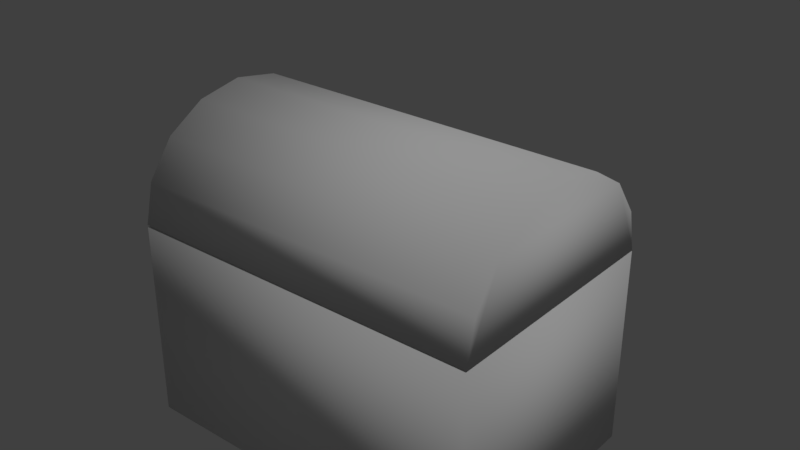 # Source: Chest.blend  (saved by Blender 2.79.1; exported with 4.5.12 LTS)
import bpy
from mathutils import Matrix  # noqa: F401  (used for matrix-valued properties, if any)

bpy.ops.wm.read_factory_settings(use_empty=True)
scene = bpy.context.scene
scene.name = 'Scene'

# ---- collections
col_collection_1 = bpy.data.collections.new('Collection 1'); scene.collection.children.link(col_collection_1)

# ---- materials (node trees are filled in below, after node groups)
mat_chest = bpy.data.materials.new('Chest')
mat_chest.alpha_threshold = 0.0
mat_chest.use_transparent_shadow = False
mat_chest.roughness = 0.5

# ---- material node trees

# ---- world
world_world = bpy.data.worlds.new('World'); scene.world = world_world
world_world.color = (0.05088, 0.05088, 0.05088)
world_world.use_sun_shadow = False
world_world.sun_shadow_jitter_overblur = 0.0
world_world.cycles.sampling_method = 'MANUAL'

# ---- lights
light_hemi = bpy.data.lights.new('Hemi', 'SUN')
light_hemi.transmission_factor = 0.0
light_hemi.angle = 0.1993
light_hemi.energy = 1.0
light_hemi.shadow_buffer_clip_start = 0.5
light_hemi.shadow_soft_size = 0.1
light_hemi.shadow_cascade_max_distance = 1000.0

# ---- meshes
me_cube_001 = bpy.data.meshes.new('Cube.001')
me_cube_001.from_pydata([(-1.8, -1.2, 0.0), (-1.8, -1.2, 2.0), (-1.8, 1.2, 0.0), (-1.8, 1.2, 2.0), (1.8, -1.2, 0.0), (1.8, -1.2, 2.0), (1.8, 1.2, 0.0), (1.8, 1.2, 2.0), (1.8, 1.2, 2.01), (1.8, 1.109, 2.421), (1.8, 0.8485, 2.778), (1.8, 0.4592, 3.016), (1.8, -5.245e-08, 3.1), (1.8, -0.4592, 3.016), (1.8, -0.8485, 2.778), (1.8, -1.109, 2.421), (1.8, -1.2, 2.01), (-1.8, -0.8485, 2.778), (-1.8, -0.4592, 3.016), (-1.8, -5.245e-08, 3.1), (-1.8, 0.4592, 3.016), (-1.8, 0.8485, 2.778), (-1.8, 1.109, 2.421), (-1.8, 1.2, 2.021), (-1.8, -1.109, 2.421), (-1.8, -1.2, 2.021)], [], [(0, 1, 3, 2), (2, 3, 7, 6), (6, 7, 5, 4), (4, 5, 1, 0), (2, 6, 4, 0), (7, 3, 1, 5), (9, 10, 11, 12, 13, 14, 15, 16, 8), (22, 23, 25, 24, 17, 18, 19, 20, 21), (14, 17, 24, 15), (11, 20, 19, 12), (8, 23, 22, 9), (15, 24, 25, 16), (12, 19, 18, 13), (9, 22, 21, 10), (16, 25, 23, 8), (13, 18, 17, 14), (10, 21, 20, 11)])
me_cube_001.polygons.foreach_set('use_smooth', [True] * 17)
_uv = me_cube_001.uv_layers.new(name='UVMap')
_uv.uv.foreach_set('vector', [0.2151, 0.2226, 0.2151, 0.04782, 0.4248, 0.04782, 0.4248, 0.2226, 0.4248, 0.2226, 0.5996, 0.2226, 0.5996, 0.5372, 0.4248, 0.5372, 0.4248, 0.5372, 0.4248, 0.712, 0.2151, 0.712, 0.2151, 0.5372, 0.2151, 0.5372, 0.0403, 0.5372, 0.0403, 0.2226, 0.2151, 0.2226, 0.4248, 0.2226, 0.4248, 0.5372, 0.2151, 0.5372, 0.2151, 0.2226, 0.8201, 0.9761, 0.4604, 0.9761, 0.4604, 0.7363, 0.8201, 0.7363, 0.6666, 0.6201, 0.6406, 0.6558, 0.6017, 0.6796, 0.5558, 0.688, 0.51, 0.6796, 0.4711, 0.6558, 0.4451, 0.6201, 0.4359, 0.5791, 0.6758, 0.5791, 0.6993, 0.6176, 0.6902, 0.5777, 0.93, 0.5777, 0.9208, 0.6176, 0.8949, 0.6533, 0.856, 0.6771, 0.8101, 0.6855, 0.7642, 0.6771, 0.7253, 0.6533, 0.9861, 0.1977, 0.6264, 0.1977, 0.6264, 0.1535, 0.9861, 0.1535, 0.9861, 0.3366, 0.6264, 0.3366, 0.6264, 0.2899, 0.9861, 0.2899, 0.9861, 0.4683, 0.6264, 0.4673, 0.6264, 0.4263, 0.9861, 0.4263, 0.9861, 0.1535, 0.6264, 0.1535, 0.6264, 0.1126, 0.9861, 0.1115, 0.9861, 0.2899, 0.6264, 0.2899, 0.6264, 0.2433, 0.9861, 0.2433, 0.9861, 0.4263, 0.6264, 0.4263, 0.6264, 0.3822, 0.9861, 0.3822, 0.0666, 0.7366, 0.4263, 0.7366, 0.4263, 0.9764, 0.0666, 0.9764, 0.9861, 0.2433, 0.6264, 0.2433, 0.6264, 0.1977, 0.9861, 0.1977, 0.9861, 0.3822, 0.6264, 0.3822, 0.6264, 0.3366, 0.9861, 0.3366])
me_cube_001.materials.append(None)
me_cube_001.use_remesh_preserve_volume = False
me_cube_001.use_remesh_preserve_attributes = False
me_cube_001.use_mirror_vertex_groups = False
me_cube_001.use_paint_bone_selection = False
me_cube_001.use_paint_mask = True
me_cube_001.update()
arm_armature_002 = bpy.data.armatures.new('Armature.002')  # bones are not reproduced

# ---- objects
ob_hemi = bpy.data.objects.new('Hemi', light_hemi)
ob_armature = bpy.data.objects.new('Armature', arm_armature_002)
ob_cube = bpy.data.objects.new('Cube', me_cube_001)

# ---- transforms, parenting, visibility, modifiers, constraints
ob_hemi.location = (5.576, 9.684e-07, 10.62)
ob_hemi.rotation_euler = (1.762e-08, 0.4863, 7.103e-08)
ob_hemi.lineart.crease_threshold = 0.0
ob_armature.location = (0.0, 0.0, 0.0)
ob_armature.hide_viewport = True
ob_armature.show_in_front = True
ob_armature.lineart.crease_threshold = 0.0
ob_cube.parent = ob_armature
ob_cube.location = (0.0, 0.0, 0.0)
ob_cube.lineart.crease_threshold = 0.0
ob_cube.material_slots[0].link = 'OBJECT'; ob_cube.material_slots[0].material = mat_chest
_vg = ob_cube.vertex_groups.new(name='Bone')
for _i, _w in zip([0, 1, 2, 3, 4, 5, 6, 7, 8, 9, 10, 11, 12, 13, 14, 15, 16, 17, 18, 19, 20, 21, 22, 23, 24, 25], [1.0, 1.0, 1.0, 1.0, 1.0, 1.0, 1.0, 1.0, 0.00459, 0.0, 0.0, 0.0, 0.0, 0.0, 0.0, 0.0, 0.0, 0.0, 0.0, 0.0, 0.0, 0.0, 0.0, 0.0, 0.0, 0.0]): _vg.add([_i], _w, 'REPLACE')
_vg = ob_cube.vertex_groups.new(name='Bone.001')
for _i, _w in zip([0, 1, 2, 3, 4, 5, 6, 7, 8, 9, 10, 11, 12, 13, 14, 15, 16, 17, 18, 19, 20, 21, 22, 23, 24, 25], [0.0, 0.0, 0.0, 0.002445, 0.0, 0.0, 0.0, 0.0, 1.0, 1.0, 1.0, 1.0, 1.0, 1.0, 1.0, 1.0, 1.0, 1.0, 1.0, 1.0, 1.0, 1.0, 1.0, 1.0, 1.0, 1.0]): _vg.add([_i], _w, 'REPLACE')
_m = ob_cube.modifiers.new('Armature', 'ARMATURE')
_m = ob_cube.modifiers.new('Armature.001', 'ARMATURE')
_m.object = ob_armature

# ---- collection membership
col_collection_1.objects.link(ob_hemi)
col_collection_1.objects.link(ob_armature)
col_collection_1.objects.link(ob_cube)

# ---- scene / render settings (as saved in the file)
scene.frame_start = 1; scene.frame_end = 56; scene.frame_set(5)
scene.render.engine = 'BLENDER_EEVEE_NEXT'
scene.render.resolution_percentage = 50
scene.render.dither_intensity = 0.0
scene.cycles.use_denoising = False
scene.cycles.samples = 128
scene.cycles.sampling_pattern = 'TABULATED_SOBOL'
scene.cycles.use_adaptive_sampling = False
scene.cycles.use_light_tree = False
scene.view_settings.view_transform = 'Standard'
bpy.context.view_layer.update()

# ---- added for rendering (the .blend has no active camera): camera
cam_auto = bpy.data.cameras.new('AutoCamera')
cam_auto.lens = 50.0
cam_auto.sensor_width = 36.0
cam_auto.clip_end = 1000.0
ob_auto_camera = bpy.data.objects.new('AutoCamera', cam_auto)
scene.collection.objects.link(ob_auto_camera)
ob_auto_camera.location = (5.6895, -6.61782, 6.60747)
ob_auto_camera.rotation_euler = (1.09748, -7.21219e-08, 0.694738)
scene.camera = ob_auto_camera
bpy.context.view_layer.update()
